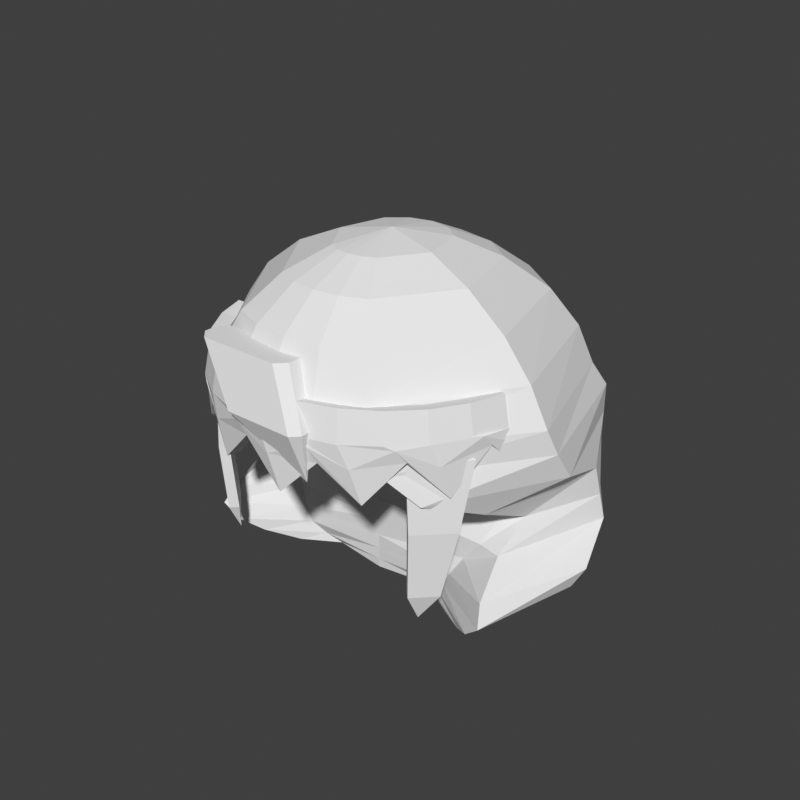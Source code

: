 # Source: hair-bob-block.blend  (saved by Blender 5.2.45; exported with 4.5.12 LTS)
import bpy
from mathutils import Matrix  # noqa: F401  (used for matrix-valued properties, if any)

bpy.ops.wm.read_factory_settings(use_empty=True)
scene = bpy.context.scene
scene.name = 'Scene'

# ---- world
world_preview = bpy.data.worlds.new('Preview'); scene.world = world_preview
world_preview.use_nodes = True; world_preview.node_tree.nodes.clear()
_N = world_preview.node_tree.nodes; _L = world_preview.node_tree.links
n0 = _N.new('ShaderNodeBackground'); n0.name = 'Background'; n0.location = (-200, 100)
n0.inputs[0].default_value = (0.05, 0.05, 0.05, 1.0)
n1 = _N.new('ShaderNodeOutputWorld'); n1.name = 'World Output'; n1.location = (200, 100)
_L.new(n0.outputs[0], n1.inputs[0])
n1.is_active_output = True
world_preview.color = (0.807, 0.807, 0.807)

# ---- meshes
me_part_hair = bpy.data.meshes.new('part_hair')
me_part_hair.from_pydata([(0.08, -0.01, 0.793), (0.1326, -0.04167, 0.793), (0.1598, 0.05311, 0.793), (0.1226, 0.1446, 0.793), (0.06762, 0.1855, 0.793), (1.959e-17, 0.2, 0.793), (-0.06762, 0.1855, 0.793), (-0.1226, 0.1446, 0.793), (-0.1598, 0.05311, 0.793), (-0.1326, -0.04167, 0.793), (-0.08, -0.01, 0.793), (0.0, -0.02, 0.793), (0.1, -0.02, 0.806), (0.1758, -0.07184, 0.806), (0.2117, 0.05047, 0.806), (0.1624, 0.1686, 0.806), (0.0896, 0.2213, 0.806), (2.596e-17, 0.24, 0.806), (-0.0896, 0.2213, 0.806), (-0.1624, 0.1686, 0.806), (-0.2117, 0.05047, 0.806), (-0.1758, -0.07184, 0.806), (-0.1, -0.02, 0.806), (0.0, -0.02, 0.806), (0.12, -0.03, 0.824), (0.2039, -0.09373, 0.824), (0.2457, 0.04814, 0.824), (0.1884, 0.1851, 0.824), (0.104, 0.2463, 0.824), (3.013e-17, 0.268, 0.824), (-0.104, 0.2463, 0.824), (-0.1884, 0.1851, 0.824), (-0.2457, 0.04814, 0.824), (-0.2039, -0.09373, 0.824), (-0.12, -0.03, 0.824), (0.0, -0.02, 0.824), (0.13, -0.03, 0.846), (0.2273, -0.1005, 0.846), (0.2673, 0.04944, 0.846), (0.2053, 0.1927, 0.846), (0.1133, 0.2586, 0.846), (3.282e-17, 0.282, 0.846), (-0.1133, 0.2586, 0.846), (-0.2053, 0.1927, 0.846), (-0.2673, 0.04944, 0.846), (-0.2273, -0.1005, 0.846), (-0.13, -0.03, 0.846), (0.0, -0.02, 0.846), (0.145, -0.02, 0.872), (0.218, -0.08398, 0.872), (0.2799, 0.06169, 0.872), (0.216, 0.1971, 0.872), (0.1192, 0.2656, 0.872), (3.454e-17, 0.29, 0.872), (-0.1192, 0.2656, 0.872), (-0.216, 0.1971, 0.872), (-0.2799, 0.06169, 0.872), (-0.218, -0.08398, 0.872), (-0.145, -0.02, 0.872), (0.0, -0.02, 0.872), (0.17, -0.02, 0.905), (0.2028, -0.02668, 0.905), (0.2594, 0.135, 0.905), (0.213, 0.1947, 0.905), (0.1175, 0.2643, 0.905), (3.405e-17, 0.289, 0.905), (-0.1175, 0.2643, 0.905), (-0.213, 0.1947, 0.905), (-0.2594, 0.135, 0.905), (-0.2028, -0.02668, 0.905), (-0.17, -0.02, 0.905), (0.0, -0.02, 0.905), (0.18, 0.02, 0.94), (0.207, 0.025, 0.94), (0.2521, 0.1324, 0.94), (0.213, 0.1947, 0.94), (0.1175, 0.2643, 0.94), (3.405e-17, 0.289, 0.94), (-0.1175, 0.2643, 0.94), (-0.213, 0.1947, 0.94), (-0.2521, 0.1324, 0.94), (-0.207, 0.025, 0.94), (-0.18, 0.02, 0.94), (0.0, -0.02, 0.94), (0.175, -0.05, 0.985), (0.2054, -0.06158, 0.985), (0.2503, 0.1189, 0.985), (0.213, 0.1947, 0.985), (0.1175, 0.2643, 0.985), (3.405e-17, 0.289, 0.985), (-0.1175, 0.2643, 0.985), (-0.213, 0.1947, 0.985), (-0.2503, 0.1189, 0.985), (-0.2054, -0.06158, 0.985), (-0.175, -0.05, 0.985), (0.0, -0.02, 0.985), (0.14, -0.11, 1.025), (0.1758, -0.1484, 1.025), (0.27, 0.02, 1.025), (0.213, 0.1947, 1.025), (0.1175, 0.2643, 1.025), (3.405e-17, 0.289, 1.025), (-0.1175, 0.2643, 1.025), (-0.213, 0.1947, 1.025), (-0.27, 0.02, 1.025), (-0.1758, -0.1484, 1.025), (-0.14, -0.11, 1.025), (0.0, -0.02, 1.025), (0.12, -0.13, 1.065), (0.1418, -0.1773, 1.065), (0.266, -0.005467, 1.065), (0.213, 0.1947, 1.065), (0.1175, 0.2643, 1.065), (3.405e-17, 0.289, 1.065), (-0.1175, 0.2643, 1.065), (-0.213, 0.1947, 1.065), (-0.266, -0.005467, 1.065), (-0.1418, -0.1773, 1.065), (-0.12, -0.13, 1.065), (0.0, -0.02, 1.065), (0.06781, -0.2079, 1.1), (0.131, -0.1841, 1.1), (0.258, -0.01933, 1.1), (0.2007, 0.175, 1.1), (0.1107, 0.2377, 1.1), (3.209e-17, 0.26, 1.1), (-0.1107, 0.2377, 1.1), (-0.2007, 0.175, 1.1), (-0.258, -0.01933, 1.1), (-0.131, -0.1841, 1.1), (-0.06781, -0.2079, 1.1), (0.0, -0.216, 1.1), (0.06108, -0.2002, 1.15), (0.118, -0.1775, 1.15), (0.2324, -0.01959, 1.15), (0.1808, 0.1666, 1.15), (0.09974, 0.2266, 1.15), (2.89e-17, 0.248, 1.15), (-0.09974, 0.2266, 1.15), (-0.1808, 0.1666, 1.15), (-0.2324, -0.01959, 1.15), (-0.118, -0.1775, 1.15), (-0.06108, -0.2002, 1.15), (0.0, -0.208, 1.15), (0.05073, -0.1763, 1.2), (0.098, -0.1565, 1.2), (0.193, -0.01938, 1.2), (0.1501, 0.1423, 1.2), (0.08283, 0.1944, 1.2), (2.4e-17, 0.213, 1.2), (-0.08283, 0.1944, 1.2), (-0.1501, 0.1423, 1.2), (-0.193, -0.01938, 1.2), (-0.098, -0.1565, 1.2), (-0.05073, -0.1763, 1.2), (0.0, -0.183, 1.2), (0.03572, -0.1272, 1.243), (0.069, -0.113, 1.243), (0.1359, -0.01466, 1.243), (0.1057, 0.1013, 1.243), (0.05832, 0.1387, 1.243), (1.69e-17, 0.152, 1.243), (-0.05832, 0.1387, 1.243), (-0.1057, 0.1013, 1.243), (-0.1359, -0.01466, 1.243), (-0.069, -0.113, 1.243), (-0.03572, -0.1272, 1.243), (0.0, -0.132, 1.243), (0.01915, -0.06727, 1.27), (0.037, -0.05928, 1.27), (0.07288, -0.003892, 1.27), (0.05669, 0.06142, 1.27), (0.03127, 0.0825, 1.27), (9.062e-18, 0.09, 1.27), (-0.03127, 0.0825, 1.27), (-0.05669, 0.06142, 1.27), (-0.07288, -0.003892, 1.27), (-0.037, -0.05928, 1.27), (-0.01915, -0.06727, 1.27), (0.0, -0.07, 1.27), (0.0, 0.01, 1.283), (-0.2005, -0.04617, 1.145), (-0.1858, -0.08868, 1.145), (-0.1615, -0.1269, 1.145), (-0.129, -0.1589, 1.145), (-0.08987, -0.183, 1.145), (-0.04611, -0.1979, 1.145), (0.0, -0.203, 1.145), (0.04611, -0.1979, 1.145), (0.08987, -0.183, 1.145), (0.129, -0.1589, 1.145), (0.1615, -0.1269, 1.145), (0.1858, -0.08868, 1.145), (0.2005, -0.04617, 1.145), (-0.2093, -0.04783, 1.105), (-0.1939, -0.09206, 1.105), (-0.1686, -0.1318, 1.105), (-0.1347, -0.1651, 1.105), (-0.09381, -0.1902, 1.105), (-0.04814, -0.2057, 1.105), (0.0, -0.211, 1.105), (0.04814, -0.2057, 1.105), (0.09381, -0.1902, 1.105), (0.1347, -0.1651, 1.105), (0.1686, -0.1318, 1.105), (0.1939, -0.09206, 1.105), (0.2093, -0.04783, 1.105), (-0.2086, -0.05806, 1.092), (-0.1907, -0.1012, 1.112), (-0.163, -0.1395, 1.08), (-0.127, -0.1708, 1.107), (-0.0844, -0.1937, 1.077), (-0.03751, -0.2069, 1.105), (0.0113, -0.2097, 1.075), (0.05954, -0.2021, 1.102), (0.1047, -0.1843, 1.077), (0.1445, -0.1573, 1.107), (0.1769, -0.1226, 1.08), (0.2003, -0.08179, 1.11), (0.2133, -0.03707, 1.087), (-0.2035, -0.0668, 1.06), (-0.1834, -0.108, 1.1), (-0.1539, -0.1439, 1.035), (-0.1166, -0.1727, 1.09), (-0.07319, -0.1929, 1.03), (-0.02608, -0.2035, 1.085), (0.02237, -0.2039, 1.025), (0.06967, -0.1941, 1.08), (0.1134, -0.1746, 1.03), (0.1513, -0.1464, 1.09), (0.1815, -0.111, 1.035), (0.2023, -0.07011, 1.095), (0.2128, -0.02591, 1.05), (-0.219, -0.05256, 1.149), (-0.2034, -0.09717, 1.149), (-0.1767, -0.1392, 1.149), (-0.1411, -0.1743, 1.149), (-0.09822, -0.2007, 1.149), (-0.05038, -0.2171, 1.149), (0.0, -0.2226, 1.149), (0.05038, -0.2171, 1.149), (0.09822, -0.2007, 1.149), (0.1411, -0.1743, 1.149), (0.1767, -0.1392, 1.149), (0.2034, -0.09717, 1.149), (0.219, -0.05256, 1.149), (-0.2278, -0.05424, 1.109), (-0.2112, -0.1004, 1.111), (-0.184, -0.1443, 1.108), (-0.1467, -0.1805, 1.109), (-0.1023, -0.2081, 1.107), (-0.05242, -0.225, 1.108), (0.0, -0.2309, 1.107), (0.05242, -0.225, 1.108), (0.1023, -0.2081, 1.107), (0.1467, -0.1805, 1.109), (0.184, -0.1443, 1.108), (0.2113, -0.1004, 1.111), (0.228, -0.05432, 1.108), (-0.2272, -0.06544, 1.093), (-0.2065, -0.1086, 1.103), (-0.1778, -0.153, 1.079), (-0.138, -0.1866, 1.102), (-0.09189, -0.2122, 1.076), (-0.04082, -0.2258, 1.099), (0.01226, -0.2296, 1.073), (0.06478, -0.2209, 1.098), (0.1141, -0.2019, 1.076), (0.1573, -0.1721, 1.103), (0.193, -0.1344, 1.079), (0.2187, -0.0895, 1.109), (0.2323, -0.04325, 1.086), (-0.2214, -0.07586, 1.06), (-0.2004, -0.1174, 1.095), (-0.1679, -0.1582, 1.034), (-0.1269, -0.1893, 1.086), (-0.0797, -0.2118, 1.028), (-0.02854, -0.2228, 1.08), (0.02422, -0.2237, 1.023), (0.07588, -0.2127, 1.076), (0.1236, -0.1917, 1.028), (0.1649, -0.1607, 1.086), (0.1981, -0.122, 1.034), (0.2211, -0.07659, 1.093), (0.2315, -0.03264, 1.048), (0.03, -0.1872, 1.185), (0.0168, -0.174, 1.185), (-0.0968, -0.174, 1.185), (-0.11, -0.1872, 1.185), (-0.11, -0.2048, 1.185), (-0.0968, -0.218, 1.185), (0.0168, -0.218, 1.185), (0.03, -0.2048, 1.185), (0.0695, -0.2133, 1.115), (0.0585, -0.2023, 1.115), (-0.0385, -0.2023, 1.115), (-0.0495, -0.2133, 1.115), (-0.0495, -0.2287, 1.115), (-0.0385, -0.2397, 1.115), (0.0585, -0.2397, 1.115), (0.0695, -0.2287, 1.115), (0.06, -0.214, 1.045), (0.2144, -0.09786, 1.08), (0.2045, -0.08796, 1.08), (0.148, -0.1445, 1.08), (0.1579, -0.1544, 1.08), (0.2054, -0.1129, 0.985), (0.1955, -0.103, 0.985), (0.153, -0.1455, 0.985), (0.1629, -0.1554, 0.985), (0.1863, -0.122, 0.89), (0.1764, -0.1121, 0.89), (0.1481, -0.1404, 0.89), (0.158, -0.1503, 0.89), (0.1585, -0.1305, 0.85), (-0.2144, -0.09786, 1.08), (-0.2054, -0.1129, 0.985), (-0.1955, -0.103, 0.985), (-0.2045, -0.08796, 1.08), (-0.153, -0.1455, 0.985), (-0.148, -0.1445, 1.08), (-0.1629, -0.1554, 0.985), (-0.1579, -0.1544, 1.08), (-0.1863, -0.122, 0.89), (-0.1764, -0.1121, 0.89), (-0.1481, -0.1404, 0.89), (-0.158, -0.1503, 0.89), (-0.1585, -0.1305, 0.85)], [], [(0, 1, 13, 12), (1, 2, 14, 13), (2, 3, 15, 14), (3, 4, 16, 15), (4, 5, 17, 16), (5, 6, 18, 17), (6, 7, 19, 18), (7, 8, 20, 19), (8, 9, 21, 20), (9, 10, 22, 21), (10, 11, 23, 22), (11, 0, 12, 23), (12, 13, 25, 24), (13, 14, 26, 25), (14, 15, 27, 26), (15, 16, 28, 27), (16, 17, 29, 28), (17, 18, 30, 29), (18, 19, 31, 30), (19, 20, 32, 31), (20, 21, 33, 32), (21, 22, 34, 33), (22, 23, 35, 34), (23, 12, 24, 35), (24, 25, 37, 36), (25, 26, 38, 37), (26, 27, 39, 38), (27, 28, 40, 39), (28, 29, 41, 40), (29, 30, 42, 41), (30, 31, 43, 42), (31, 32, 44, 43), (32, 33, 45, 44), (33, 34, 46, 45), (34, 35, 47, 46), (35, 24, 36, 47), (36, 37, 49, 48), (37, 38, 50, 49), (38, 39, 51, 50), (39, 40, 52, 51), (40, 41, 53, 52), (41, 42, 54, 53), (42, 43, 55, 54), (43, 44, 56, 55), (44, 45, 57, 56), (45, 46, 58, 57), (46, 47, 59, 58), (47, 36, 48, 59), (48, 49, 61, 60), (49, 50, 62, 61), (50, 51, 63, 62), (51, 52, 64, 63), (52, 53, 65, 64), (53, 54, 66, 65), (54, 55, 67, 66), (55, 56, 68, 67), (56, 57, 69, 68), (57, 58, 70, 69), (58, 59, 71, 70), (59, 48, 60, 71), (60, 61, 73, 72), (61, 62, 74, 73), (62, 63, 75, 74), (63, 64, 76, 75), (64, 65, 77, 76), (65, 66, 78, 77), (66, 67, 79, 78), (67, 68, 80, 79), (68, 69, 81, 80), (69, 70, 82, 81), (70, 71, 83, 82), (71, 60, 72, 83), (72, 73, 85, 84), (73, 74, 86, 85), (74, 75, 87, 86), (75, 76, 88, 87), (76, 77, 89, 88), (77, 78, 90, 89), (78, 79, 91, 90), (79, 80, 92, 91), (80, 81, 93, 92), (81, 82, 94, 93), (82, 83, 95, 94), (83, 72, 84, 95), (84, 85, 97, 96), (85, 86, 98, 97), (86, 87, 99, 98), (87, 88, 100, 99), (88, 89, 101, 100), (89, 90, 102, 101), (90, 91, 103, 102), (91, 92, 104, 103), (92, 93, 105, 104), (93, 94, 106, 105), (94, 95, 107, 106), (95, 84, 96, 107), (96, 97, 109, 108), (97, 98, 110, 109), (98, 99, 111, 110), (99, 100, 112, 111), (100, 101, 113, 112), (101, 102, 114, 113), (102, 103, 115, 114), (103, 104, 116, 115), (104, 105, 117, 116), (105, 106, 118, 117), (106, 107, 119, 118), (107, 96, 108, 119), (108, 109, 121, 120), (109, 110, 122, 121), (110, 111, 123, 122), (111, 112, 124, 123), (112, 113, 125, 124), (113, 114, 126, 125), (114, 115, 127, 126), (115, 116, 128, 127), (116, 117, 129, 128), (117, 118, 130, 129), (118, 119, 131, 130), (119, 108, 120, 131), (120, 121, 133, 132), (121, 122, 134, 133), (122, 123, 135, 134), (123, 124, 136, 135), (124, 125, 137, 136), (125, 126, 138, 137), (126, 127, 139, 138), (127, 128, 140, 139), (128, 129, 141, 140), (129, 130, 142, 141), (130, 131, 143, 142), (131, 120, 132, 143), (132, 133, 145, 144), (133, 134, 146, 145), (134, 135, 147, 146), (135, 136, 148, 147), (136, 137, 149, 148), (137, 138, 150, 149), (138, 139, 151, 150), (139, 140, 152, 151), (140, 141, 153, 152), (141, 142, 154, 153), (142, 143, 155, 154), (143, 132, 144, 155), (144, 145, 157, 156), (145, 146, 158, 157), (146, 147, 159, 158), (147, 148, 160, 159), (148, 149, 161, 160), (149, 150, 162, 161), (150, 151, 163, 162), (151, 152, 164, 163), (152, 153, 165, 164), (153, 154, 166, 165), (154, 155, 167, 166), (155, 144, 156, 167), (156, 157, 169, 168), (157, 158, 170, 169), (158, 159, 171, 170), (159, 160, 172, 171), (160, 161, 173, 172), (161, 162, 174, 173), (162, 163, 175, 174), (163, 164, 176, 175), (164, 165, 177, 176), (165, 166, 178, 177), (166, 167, 179, 178), (167, 156, 168, 179), (168, 169, 180), (169, 170, 180), (170, 171, 180), (171, 172, 180), (172, 173, 180), (173, 174, 180), (174, 175, 180), (175, 176, 180), (176, 177, 180), (177, 178, 180), (178, 179, 180), (179, 168, 180), (11, 10, 9, 8), (11, 8, 7, 6), (11, 6, 5, 4), (11, 4, 3, 2), (11, 2, 1, 0), (181, 182, 195, 194), (233, 246, 247, 234), (182, 183, 196, 195), (234, 247, 248, 235), (183, 184, 197, 196), (235, 248, 249, 236), (184, 185, 198, 197), (236, 249, 250, 237), (185, 186, 199, 198), (237, 250, 251, 238), (186, 187, 200, 199), (238, 251, 252, 239), (187, 188, 201, 200), (239, 252, 253, 240), (188, 189, 202, 201), (240, 253, 254, 241), (189, 190, 203, 202), (241, 254, 255, 242), (190, 191, 204, 203), (242, 255, 256, 243), (191, 192, 205, 204), (243, 256, 257, 244), (192, 193, 206, 205), (244, 257, 258, 245), (194, 195, 208, 207), (246, 259, 260, 247), (195, 196, 209, 208), (247, 260, 261, 248), (196, 197, 210, 209), (248, 261, 262, 249), (197, 198, 211, 210), (249, 262, 263, 250), (198, 199, 212, 211), (250, 263, 264, 251), (199, 200, 213, 212), (251, 264, 265, 252), (200, 201, 214, 213), (252, 265, 266, 253), (201, 202, 215, 214), (253, 266, 267, 254), (202, 203, 216, 215), (254, 267, 268, 255), (203, 204, 217, 216), (255, 268, 269, 256), (204, 205, 218, 217), (256, 269, 270, 257), (205, 206, 219, 218), (257, 270, 271, 258), (207, 208, 221, 220), (259, 272, 273, 260), (208, 209, 222, 221), (260, 273, 274, 261), (209, 210, 223, 222), (261, 274, 275, 262), (210, 211, 224, 223), (262, 275, 276, 263), (211, 212, 225, 224), (263, 276, 277, 264), (212, 213, 226, 225), (264, 277, 278, 265), (213, 214, 227, 226), (265, 278, 279, 266), (214, 215, 228, 227), (266, 279, 280, 267), (215, 216, 229, 228), (267, 280, 281, 268), (216, 217, 230, 229), (268, 281, 282, 269), (217, 218, 231, 230), (269, 282, 283, 270), (218, 219, 232, 231), (270, 283, 284, 271), (181, 233, 234, 182), (220, 221, 273, 272), (182, 234, 235, 183), (221, 222, 274, 273), (183, 235, 236, 184), (222, 223, 275, 274), (184, 236, 237, 185), (223, 224, 276, 275), (185, 237, 238, 186), (224, 225, 277, 276), (186, 238, 239, 187), (225, 226, 278, 277), (187, 239, 240, 188), (226, 227, 279, 278), (188, 240, 241, 189), (227, 228, 280, 279), (189, 241, 242, 190), (228, 229, 281, 280), (190, 242, 243, 191), (229, 230, 282, 281), (191, 243, 244, 192), (230, 231, 283, 282), (192, 244, 245, 193), (231, 232, 284, 283), (181, 194, 246, 233), (193, 245, 258, 206), (194, 207, 259, 246), (206, 258, 271, 219), (207, 220, 272, 259), (219, 271, 284, 232), (285, 293, 294, 286), (286, 294, 295, 287), (287, 295, 296, 288), (288, 296, 297, 289), (289, 297, 298, 290), (290, 298, 299, 291), (291, 299, 300, 292), (292, 300, 293, 285), (293, 301, 294), (294, 301, 295), (295, 301, 296), (296, 301, 297), (297, 301, 298), (298, 301, 299), (299, 301, 300), (300, 301, 293), (292, 289, 290, 291), (292, 287, 288, 289), (292, 285, 286, 287), (302, 306, 307, 303), (303, 307, 308, 304), (304, 308, 309, 305), (305, 309, 306, 302), (306, 310, 311, 307), (307, 311, 312, 308), (308, 312, 313, 309), (309, 313, 310, 306), (310, 314, 311), (311, 314, 312), (312, 314, 313), (313, 314, 310), (305, 302, 303, 304), (315, 318, 317, 316), (318, 320, 319, 317), (320, 322, 321, 319), (322, 315, 316, 321), (316, 317, 324, 323), (317, 319, 325, 324), (319, 321, 326, 325), (321, 316, 323, 326), (323, 324, 327), (324, 325, 327), (325, 326, 327), (326, 323, 327), (322, 320, 318, 315)])
me_part_hair.update()

# ---- objects
ob_part_hair = bpy.data.objects.new('part_hair', me_part_hair)

# ---- transforms, parenting, visibility, modifiers, constraints
ob_part_hair.location = (0.0, 0.0, 0.0)

# ---- collection membership
scene.collection.objects.link(ob_part_hair)

# ---- scene / render settings (as saved in the file)
scene.frame_start = 1; scene.frame_end = 250; scene.frame_set(1)
scene.render.engine = 'BLENDER_WORKBENCH'
scene.render.image_settings.color_mode = 'RGB'
scene.render.resolution_x = 384
scene.render.resolution_y = 384
scene.render.fps = 30
scene.render.bake_bias = 0.0
scene.render.bake_samples = 0
scene.render.compositor_device = 'GPU'
scene.eevee.use_volume_custom_range = False
scene.eevee.fast_gi_thickness_near = 0.1
scene.eevee.fast_gi_thickness_far = 0.0
scene.eevee.ray_tracing_options.screen_trace_thickness = 0.1
scene.view_settings.view_transform = 'Standard'
bpy.context.view_layer.update()

# ---- added for rendering (the .blend has no active camera and no usable light): camera, sun
cam_auto = bpy.data.cameras.new('AutoCamera')
cam_auto.lens = 50.0
cam_auto.sensor_width = 36.0
cam_auto.clip_end = 1000.0
ob_auto_camera = bpy.data.objects.new('AutoCamera', cam_auto)
scene.collection.objects.link(ob_auto_camera)
ob_auto_camera.location = (0.844976, -0.988821, 1.71398)
ob_auto_camera.rotation_euler = (1.09748, -7.21219e-08, 0.694738)
scene.camera = ob_auto_camera
light_auto_sun = bpy.data.lights.new('AutoSun', 'SUN')
light_auto_sun.energy = 3.0
light_auto_sun.angle = 0.0523599
ob_auto_sun = bpy.data.objects.new('AutoSun', light_auto_sun)
scene.collection.objects.link(ob_auto_sun)
ob_auto_sun.rotation_euler = (0.872665, 0.174533, 0.523599)
bpy.context.view_layer.update()
